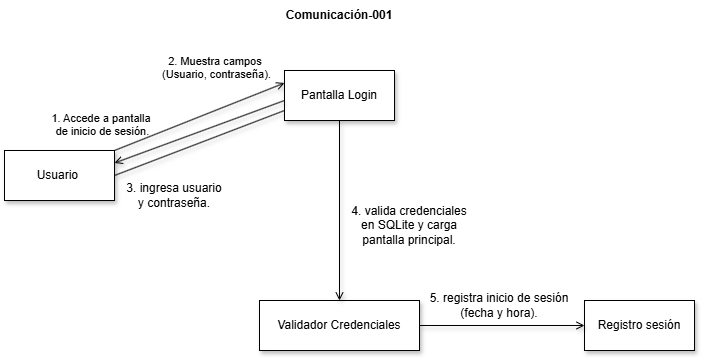

The diagram above was exported from draw.io. Its source (the exported page's mxGraphModel, read from the mxfile embedded in the PNG):
<mxGraphModel dx="885" dy="851" grid="1" gridSize="10" guides="1" tooltips="1" connect="1" arrows="1" fold="1" page="0" pageScale="1" pageWidth="827" pageHeight="1169" math="0" shadow="0">
  <root>
    <mxCell id="0" />
    <mxCell id="1" parent="0" />
    <mxCell id="UDltPZgFJA7lopvyqFwR-3" parent="1" style="html=1;whiteSpace=wrap;shadow=1;" value="Usuario&amp;nbsp;" vertex="1">
      <mxGeometry height="50" width="110" x="40" y="-10" as="geometry" />
    </mxCell>
    <mxCell id="UDltPZgFJA7lopvyqFwR-4" edge="1" parent="1" source="UDltPZgFJA7lopvyqFwR-3" style="edgeStyle=none;html=1;endArrow=none;verticalAlign=bottom;rounded=0;shadow=1;exitX=1;exitY=0.5;exitDx=0;exitDy=0;" value="">
      <mxGeometry relative="1" width="160" as="geometry">
        <mxPoint x="310" y="110" as="sourcePoint" />
        <mxPoint x="320" y="-50" as="targetPoint" />
      </mxGeometry>
    </mxCell>
    <mxCell id="UDltPZgFJA7lopvyqFwR-5" edge="1" parent="1" source="UDltPZgFJA7lopvyqFwR-3" style="html=1;verticalAlign=bottom;labelBackgroundColor=none;endArrow=open;endFill=0;rounded=0;shadow=1;exitX=1;exitY=0;exitDx=0;exitDy=0;entryX=0;entryY=0.25;entryDx=0;entryDy=0;" target="UDltPZgFJA7lopvyqFwR-6" value="1. Accede a pantalla&amp;nbsp;&lt;div&gt;de inicio de sesión.&lt;/div&gt;">
      <mxGeometry relative="1" width="160" x="-1" y="15" as="geometry">
        <mxPoint x="-6" y="4" as="offset" />
        <mxPoint x="330" y="30" as="sourcePoint" />
        <mxPoint x="490" y="30" as="targetPoint" />
      </mxGeometry>
    </mxCell>
    <mxCell id="UDltPZgFJA7lopvyqFwR-6" parent="1" style="html=1;whiteSpace=wrap;shadow=1;" value="Pantalla Login" vertex="1">
      <mxGeometry height="50" width="110" x="320" y="-90" as="geometry" />
    </mxCell>
    <mxCell id="UDltPZgFJA7lopvyqFwR-7" parent="1" style="html=1;whiteSpace=wrap;shadow=1;" value="Validador Credenciales" vertex="1">
      <mxGeometry height="50" width="160" x="295" y="140" as="geometry" />
    </mxCell>
    <mxCell id="UDltPZgFJA7lopvyqFwR-8" parent="1" style="html=1;whiteSpace=wrap;shadow=1;" value="Registro sesión" vertex="1">
      <mxGeometry height="50" width="110" x="620" y="140" as="geometry" />
    </mxCell>
    <mxCell id="UDltPZgFJA7lopvyqFwR-9" edge="1" parent="1" style="html=1;verticalAlign=bottom;labelBackgroundColor=none;endArrow=open;endFill=0;rounded=0;shadow=1;entryX=1;entryY=0.25;entryDx=0;entryDy=0;" target="UDltPZgFJA7lopvyqFwR-3" value="2. Muestra campos&amp;nbsp;&lt;div&gt;(Usuario, contraseña).&lt;/div&gt;">
      <mxGeometry relative="1" width="160" x="-0.3561" y="-39" as="geometry">
        <mxPoint as="offset" />
        <mxPoint x="320" y="-60" as="sourcePoint" />
        <mxPoint x="440" y="20" as="targetPoint" />
      </mxGeometry>
    </mxCell>
    <mxCell id="UDltPZgFJA7lopvyqFwR-10" parent="1" style="text;html=1;whiteSpace=wrap;strokeColor=none;fillColor=none;align=center;verticalAlign=middle;rounded=0;" value="&lt;div&gt;3. ingresa usuario&lt;/div&gt;&lt;div&gt;y contraseña.&lt;/div&gt;" vertex="1">
      <mxGeometry height="30" width="100" x="160" y="20" as="geometry" />
    </mxCell>
    <mxCell id="UDltPZgFJA7lopvyqFwR-13" edge="1" parent="1" source="UDltPZgFJA7lopvyqFwR-6" style="html=1;verticalAlign=bottom;labelBackgroundColor=none;endArrow=open;endFill=0;rounded=0;shadow=1;exitX=0.5;exitY=1;exitDx=0;exitDy=0;entryX=0.5;entryY=0;entryDx=0;entryDy=0;" target="UDltPZgFJA7lopvyqFwR-7" value="">
      <mxGeometry relative="1" width="160" x="-0.9556" y="9" as="geometry">
        <mxPoint as="offset" />
        <mxPoint x="370" y="55" as="sourcePoint" />
        <mxPoint x="540" as="targetPoint" />
      </mxGeometry>
    </mxCell>
    <mxCell id="UDltPZgFJA7lopvyqFwR-14" parent="1" style="text;html=1;whiteSpace=wrap;strokeColor=none;fillColor=none;align=center;verticalAlign=middle;rounded=0;" value="&lt;div&gt;4. valida credenciales&lt;/div&gt;&lt;div&gt;en SQLite y carga&lt;/div&gt;&lt;div&gt;pantalla principal.&lt;/div&gt;" vertex="1">
      <mxGeometry height="30" width="130" x="380" y="50" as="geometry" />
    </mxCell>
    <mxCell id="UDltPZgFJA7lopvyqFwR-15" parent="1" style="text;html=1;whiteSpace=wrap;strokeColor=none;fillColor=none;align=center;verticalAlign=middle;rounded=0;" value="&lt;div&gt;5. registra inicio de sesión&lt;/div&gt;&lt;div&gt;(fecha y hora).&lt;/div&gt;" vertex="1">
      <mxGeometry height="30" width="150" x="460" y="130" as="geometry" />
    </mxCell>
    <mxCell id="UDltPZgFJA7lopvyqFwR-16" edge="1" parent="1" source="UDltPZgFJA7lopvyqFwR-7" style="html=1;verticalAlign=bottom;labelBackgroundColor=none;endArrow=open;endFill=0;rounded=0;shadow=1;exitX=1;exitY=0.5;exitDx=0;exitDy=0;entryX=0;entryY=0.5;entryDx=0;entryDy=0;" target="UDltPZgFJA7lopvyqFwR-8" value="">
      <mxGeometry relative="1" width="160" x="-1" y="13" as="geometry">
        <mxPoint x="-6" y="2" as="offset" />
        <mxPoint x="520" y="257" as="sourcePoint" />
        <mxPoint x="690" y="190" as="targetPoint" />
      </mxGeometry>
    </mxCell>
    <mxCell id="HPPMUGg8zLNkK4PRv720-1" parent="1" style="text;html=1;whiteSpace=wrap;strokeColor=none;fillColor=none;align=center;verticalAlign=middle;rounded=0;" value="&lt;b&gt;Comunicación-001&lt;/b&gt;" vertex="1">
      <mxGeometry height="30" width="130" x="310" y="-160" as="geometry" />
    </mxCell>
  </root>
</mxGraphModel>